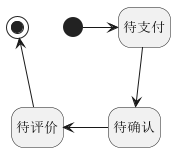

The diagram above was rendered by PlantUML. Its source (embedded in the PNG):
@startuml
'https://plantuml.com/state-diagram
hide empty description
[*] -right-> 待支付
待支付 --> 待确认
待确认 -left-> 待评价
待评价 -up-> [*]

@enduml